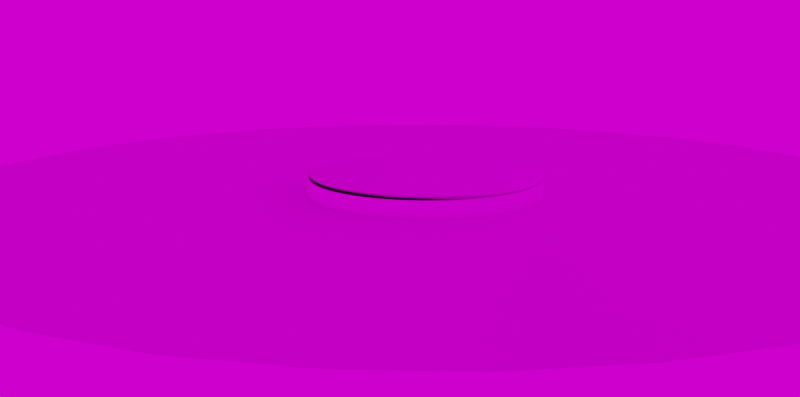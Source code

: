 # Source: floor-01.blend  (saved by Blender 5.0.118; exported with 4.5.12 LTS)
import bpy
from mathutils import Matrix  # noqa: F401  (used for matrix-valued properties, if any)

bpy.ops.wm.read_factory_settings(use_empty=True)
scene = bpy.context.scene
scene.name = 'Scene'

# ---- collections
col_scene = bpy.data.collections.new('Scene'); scene.collection.children.link(col_scene)
col_scene.hide_render = True
col_objects = bpy.data.collections.new('Objects'); scene.collection.children.link(col_objects)

# ---- images (referenced by path relative to the original .blend; pixels are not part of the script)
import os
ASSET_DIR = os.environ.get("B2B_ASSET_DIR", "")  # directory of the original .blend (textures are referenced by path, not embedded)
HERE = os.path.dirname(os.path.abspath(__file__))  # packed textures are extracted next to this script under _unpacked/

def load_image(name, relpath, width, height, colorspace="sRGB"):
    """Load a texture the original file referenced (path relative to the .blend, or extracted next to this script)."""
    p = next((c for c in (os.path.join(HERE, relpath), os.path.join(ASSET_DIR, relpath)) if relpath and os.path.exists(c)), "")
    if p:
        img = bpy.data.images.load(p, check_existing=True)
        img.name = name
    else:  # same state as the original file: an image datablock whose file is absent (Cycles renders it pink)
        img = bpy.data.images.new(name, width, height)
        img.source = "FILE"
        img.filepath = "//" + (relpath or name)
    img.colorspace_settings.name = colorspace
    return img
img_marble012_1k_png_color_png = load_image('Marble012_1K-PNG_Color.png', '_textures/marble/Marble012_1K-PNG_Color.png', 1024, 1024, 'sRGB')
img_marble012_1k_png_normalgl_png = load_image('Marble012_1K-PNG_NormalGL.png', '_textures/marble/Marble012_1K-PNG_NormalGL.png', 1024, 1024, 'sRGB')
img_wood055_1k_jpg_color_jpg = load_image('Wood055_1K-JPG_Color.jpg', '_textures/Wood055_1K-JPG/Wood055_1K-JPG_Color.jpg', 1024, 1024, 'sRGB')
img_royal_esplanade_2k_hdr = load_image('royal_esplanade_2k.hdr', 'royal_esplanade_2k.hdr', 1024, 1024, 'Linear Rec.709')

# ---- materials (node trees are filled in below, after node groups)
mat_material_001 = bpy.data.materials.new('Material.001')
mat_material = bpy.data.materials.new('Material')

# ---- material node trees
mat_material_001.use_nodes = True; mat_material_001.node_tree.nodes.clear()
_N = mat_material_001.node_tree.nodes; _L = mat_material_001.node_tree.links
n0 = _N.new('ShaderNodeBsdfPrincipled'); n0.name = 'Principled BSDF'; n0.location = (-200, 100)
n1 = _N.new('ShaderNodeOutputMaterial'); n1.name = 'Material Output'; n1.location = (200, 100)
n2 = _N.new('ShaderNodeTexImage'); n2.name = 'Image Texture'; n2.location = (-693, 186)
n2.image = img_marble012_1k_png_color_png
n3 = _N.new('ShaderNodeTexImage'); n3.name = 'Image Texture.001'; n3.location = (-590, -121)
n3.image = img_marble012_1k_png_normalgl_png
_L.new(n0.outputs[0], n1.inputs[0])
_L.new(n2.outputs[0], n0.inputs[0])
_L.new(n3.outputs[0], n0.inputs[5])
n1.is_active_output = True
mat_material.use_nodes = True; mat_material.node_tree.nodes.clear()
_N = mat_material.node_tree.nodes; _L = mat_material.node_tree.links
n0 = _N.new('ShaderNodeBsdfPrincipled'); n0.name = 'Principled BSDF'; n0.location = (-200, 100)
n1 = _N.new('ShaderNodeOutputMaterial'); n1.name = 'Material Output'; n1.location = (200, 100)
n2 = _N.new('ShaderNodeTexImage'); n2.name = 'Image Texture'; n2.location = (-486, 16)
n2.image = img_wood055_1k_jpg_color_jpg
_L.new(n0.outputs[0], n1.inputs[0])
_L.new(n2.outputs[0], n0.inputs[0])
n1.is_active_output = True

# ---- world
world_world = bpy.data.worlds.new('World'); scene.world = world_world
world_world.use_nodes = True; world_world.node_tree.nodes.clear()
_N = world_world.node_tree.nodes; _L = world_world.node_tree.links
n0 = _N.new('ShaderNodeOutputWorld'); n0.name = 'World Output'; n0.location = (300, 300)
n1 = _N.new('ShaderNodeBackground'); n1.name = 'Background'; n1.location = (10, 300)
n2 = _N.new('ShaderNodeTexEnvironment'); n2.name = 'Environment Texture'; n2.location = (-280, 260)
n2.image = img_royal_esplanade_2k_hdr
n3 = _N.new('ShaderNodeMapping'); n3.name = 'Mapping'; n3.location = (-460, 220)
n4 = _N.new('ShaderNodeTexCoord'); n4.name = 'Texture Coordinate'; n4.location = (-640, 220)
_L.new(n1.outputs[0], n0.inputs[0])
_L.new(n2.outputs[0], n1.inputs[0])
_L.new(n3.outputs[0], n2.inputs[0])
_L.new(n4.outputs[0], n3.inputs[0])
n0.is_active_output = True
world_world.color = (0.05088, 0.05088, 0.05088)
world_world.use_sun_shadow = False
world_world.sun_shadow_jitter_overblur = 0.0

# ---- cameras
cam_camera = bpy.data.cameras.new('Camera')
cam_camera.clip_end = 100.0
cam_camera.ortho_scale = 7.314

# ---- lights
light_point_032 = bpy.data.lights.new('Point.032', 'POINT')
light_point_032.transmission_factor = 0.0
light_point_032.energy = 1.0
light_point_032.shadow_soft_size = 0.25
light_point_032.shadow_maximum_resolution = 0.006
light_point_032.use_absolute_resolution = True
light_point_032.use_nodes = True; light_point_032.node_tree.nodes.clear()
_N = light_point_032.node_tree.nodes; _L = light_point_032.node_tree.links
n0 = _N.new('ShaderNodeEmission'); n0.name = 'Emission'; n0.location = (10, 300)
n1 = _N.new('ShaderNodeOutputLight'); n1.name = 'Light Output'; n1.location = (300, 300)
n2 = _N.new('ShaderNodeTexIES'); n2.name = 'IES Texture'; n2.location = (-254, 205)
n3 = _N.new('ShaderNodeBlackbody'); n3.name = 'Blackbody'; n3.location = (-265, 416)
n3.inputs[0].default_value = 3000.0
_L.new(n0.outputs[0], n1.inputs[0])
_L.new(n2.outputs[0], n0.inputs[1])
_L.new(n3.outputs[0], n0.inputs[0])
n1.is_active_output = True

# ---- meshes
me_circle = bpy.data.meshes.new('Circle')
me_circle.from_pydata([(0.0, 2.195, 0.0), (-0.2152, 2.185, 0.0), (-0.4283, 2.153, 0.0), (-0.6373, 2.101, 0.0), (-0.8401, 2.028, 0.0), (-1.035, 1.936, 0.0), (-1.22, 1.825, 0.0), (-1.393, 1.697, 0.0), (-1.552, 1.552, 0.0), (-1.697, 1.393, 0.0), (-1.825, 1.22, 0.0), (-1.936, 1.035, 0.0), (-2.028, 0.8401, 0.0), (-2.101, 0.6373, 0.0), (-2.153, 0.4283, 0.0), (-2.185, 0.2152, 0.0), (-2.195, 0.0, 0.0), (-2.185, -0.2152, 0.0), (-2.153, -0.4283, 0.0), (-2.101, -0.6373, 0.0), (-2.028, -0.8401, 0.0), (-1.936, -1.035, 0.0), (-1.825, -1.22, 0.0), (-1.697, -1.393, 0.0), (-1.552, -1.552, 0.0), (-1.393, -1.697, 0.0), (-1.22, -1.825, 0.0), (-1.035, -1.936, 0.0), (-0.8401, -2.028, 0.0), (-0.6373, -2.101, 0.0), (-0.4283, -2.153, 0.0), (-0.2152, -2.185, 0.0), (0.0, -2.195, 0.0), (0.2152, -2.185, 0.0), (0.4283, -2.153, 0.0), (0.6373, -2.101, 0.0), (0.8401, -2.028, 0.0), (1.035, -1.936, 0.0), (1.22, -1.825, 0.0), (1.393, -1.697, 0.0), (1.552, -1.552, 0.0), (1.697, -1.393, 0.0), (1.825, -1.22, 0.0), (1.936, -1.035, 0.0), (2.028, -0.8401, 0.0), (2.101, -0.6373, 0.0), (2.153, -0.4283, 0.0), (2.185, -0.2152, 0.0), (2.195, 0.0, 0.0), (2.185, 0.2152, 0.0), (2.153, 0.4283, 0.0), (2.101, 0.6373, 0.0), (2.028, 0.8401, 0.0), (1.936, 1.035, 0.0), (1.825, 1.22, 0.0), (1.697, 1.393, 0.0), (1.552, 1.552, 0.0), (1.393, 1.697, 0.0), (1.22, 1.825, 0.0), (1.035, 1.936, 0.0), (0.8401, 2.028, 0.0), (0.6373, 2.101, 0.0), (0.4283, 2.153, 0.0), (0.2152, 2.185, 0.0), (0.0, 2.195, -0.08085), (-0.2152, 2.185, -0.08085), (-0.4283, 2.153, -0.08085), (-0.6373, 2.101, -0.08085), (-0.8401, 2.028, -0.08085), (-1.035, 1.936, -0.08085), (-1.22, 1.825, -0.08085), (-1.393, 1.697, -0.08085), (-1.552, 1.552, -0.08085), (-1.697, 1.393, -0.08085), (-1.825, 1.22, -0.08085), (-1.936, 1.035, -0.08085), (-2.028, 0.8401, -0.08085), (-2.101, 0.6373, -0.08085), (-2.153, 0.4283, -0.08085), (-2.185, 0.2152, -0.08085), (-2.195, 0.0, -0.08085), (-2.185, -0.2152, -0.08085), (-2.153, -0.4283, -0.08085), (-2.101, -0.6373, -0.08085), (-2.028, -0.8401, -0.08085), (-1.936, -1.035, -0.08085), (-1.825, -1.22, -0.08085), (-1.697, -1.393, -0.08085), (-1.552, -1.552, -0.08085), (-1.393, -1.697, -0.08085), (-1.22, -1.825, -0.08085), (-1.035, -1.936, -0.08085), (-0.8401, -2.028, -0.08085), (-0.6373, -2.101, -0.08085), (-0.4283, -2.153, -0.08085), (-0.2152, -2.185, -0.08085), (0.0, -2.195, -0.08085), (0.2152, -2.185, -0.08085), (0.4283, -2.153, -0.08085), (0.6373, -2.101, -0.08085), (0.8401, -2.028, -0.08085), (1.035, -1.936, -0.08085), (1.22, -1.825, -0.08085), (1.393, -1.697, -0.08085), (1.552, -1.552, -0.08085), (1.697, -1.393, -0.08085), (1.825, -1.22, -0.08085), (1.936, -1.035, -0.08085), (2.028, -0.8401, -0.08085), (2.101, -0.6373, -0.08085), (2.153, -0.4283, -0.08085), (2.185, -0.2152, -0.08085), (2.195, 0.0, -0.08085), (2.185, 0.2152, -0.08085), (2.153, 0.4283, -0.08085), (2.101, 0.6373, -0.08085), (2.028, 0.8401, -0.08085), (1.936, 1.035, -0.08085), (1.825, 1.22, -0.08085), (1.697, 1.393, -0.08085), (1.552, 1.552, -0.08085), (1.393, 1.697, -0.08085), (1.22, 1.825, -0.08085), (1.035, 1.936, -0.08085), (0.8401, 2.028, -0.08085), (0.6373, 2.101, -0.08085), (0.4283, 2.153, -0.08085), (0.2152, 2.185, -0.08085), (-1.294e-10, 2.167, -0.1117), (-0.2124, 2.156, -0.1117), (-0.4227, 2.125, -0.1117), (-0.6289, 2.073, -0.1117), (-0.8291, 2.002, -0.1117), (-1.021, 1.911, -0.1117), (-1.204, 1.801, -0.1117), (-1.374, 1.675, -0.1117), (-1.532, 1.532, -0.1117), (-1.675, 1.374, -0.1117), (-1.801, 1.204, -0.1117), (-1.911, 1.021, -0.1117), (-2.002, 0.8291, -0.1117), (-2.073, 0.6289, -0.1117), (-2.125, 0.4227, -0.1117), (-2.156, 0.2124, -0.1117), (-2.167, -8.785e-10, -0.1117), (-2.156, -0.2124, -0.1117), (-2.125, -0.4227, -0.1117), (-2.073, -0.6289, -0.1117), (-2.002, -0.8291, -0.1117), (-1.911, -1.021, -0.1117), (-1.801, -1.204, -0.1117), (-1.675, -1.374, -0.1117), (-1.532, -1.532, -0.1117), (-1.374, -1.675, -0.1117), (-1.204, -1.801, -0.1117), (-1.021, -1.911, -0.1117), (-0.8291, -2.002, -0.1117), (-0.6289, -2.073, -0.1117), (-0.4227, -2.125, -0.1117), (-0.2124, -2.156, -0.1117), (-1.294e-10, -2.167, -0.1117), (0.2124, -2.156, -0.1117), (0.4227, -2.125, -0.1117), (0.6289, -2.073, -0.1117), (0.8291, -2.002, -0.1117), (1.021, -1.911, -0.1117), (1.204, -1.801, -0.1117), (1.374, -1.675, -0.1117), (1.532, -1.532, -0.1117), (1.675, -1.374, -0.1117), (1.801, -1.204, -0.1117), (1.911, -1.021, -0.1117), (2.002, -0.8291, -0.1117), (2.073, -0.6289, -0.1117), (2.125, -0.4227, -0.1117), (2.156, -0.2124, -0.1117), (2.167, -8.785e-10, -0.1117), (2.156, 0.2124, -0.1117), (2.125, 0.4227, -0.1117), (2.073, 0.6289, -0.1117), (2.002, 0.8291, -0.1117), (1.911, 1.021, -0.1117), (1.801, 1.204, -0.1117), (1.675, 1.374, -0.1117), (1.532, 1.532, -0.1117), (1.374, 1.675, -0.1117), (1.204, 1.801, -0.1117), (1.021, 1.911, -0.1117), (0.8291, 2.002, -0.1117), (0.6289, 2.073, -0.1117), (0.4227, 2.125, -0.1117), (0.2124, 2.156, -0.1117)], [], [(1, 2, 3, 4, 5, 6, 7, 8, 9, 10, 11, 12, 13, 14, 15, 16, 17, 18, 19, 20, 21, 22, 23, 24, 25, 26, 27, 28, 29, 30, 31, 32, 33, 34, 35, 36, 37, 38, 39, 40, 41, 42, 43, 44, 45, 46, 47, 48, 49, 50, 51, 52, 53, 54, 55, 56, 57, 58, 59, 60, 61, 62, 63, 0), (44, 108, 109, 45), (18, 82, 83, 19), (45, 109, 110, 46), (19, 83, 84, 20), (46, 110, 111, 47), (20, 84, 85, 21), (47, 111, 112, 48), (21, 85, 86, 22), (48, 112, 113, 49), (22, 86, 87, 23), (49, 113, 114, 50), (23, 87, 88, 24), (50, 114, 115, 51), (24, 88, 89, 25), (51, 115, 116, 52), (25, 89, 90, 26), (52, 116, 117, 53), (26, 90, 91, 27), (0, 64, 65, 1), (53, 117, 118, 54), (27, 91, 92, 28), (1, 65, 66, 2), (54, 118, 119, 55), (28, 92, 93, 29), (2, 66, 67, 3), (55, 119, 120, 56), (29, 93, 94, 30), (3, 67, 68, 4), (56, 120, 121, 57), (30, 94, 95, 31), (4, 68, 69, 5), (57, 121, 122, 58), (31, 95, 96, 32), (5, 69, 70, 6), (58, 122, 123, 59), (32, 96, 97, 33), (6, 70, 71, 7), (59, 123, 124, 60), (33, 97, 98, 34), (7, 71, 72, 8), (60, 124, 125, 61), (34, 98, 99, 35), (8, 72, 73, 9), (61, 125, 126, 62), (35, 99, 100, 36), (9, 73, 74, 10), (62, 126, 127, 63), (36, 100, 101, 37), (10, 74, 75, 11), (63, 127, 64, 0), (37, 101, 102, 38), (11, 75, 76, 12), (38, 102, 103, 39), (12, 76, 77, 13), (39, 103, 104, 40), (13, 77, 78, 14), (40, 104, 105, 41), (14, 78, 79, 15), (41, 105, 106, 42), (15, 79, 80, 16), (42, 106, 107, 43), (16, 80, 81, 17), (43, 107, 108, 44), (17, 81, 82, 18), (71, 70, 134, 135), (124, 123, 187, 188), (98, 97, 161, 162), (72, 71, 135, 136), (125, 124, 188, 189), (99, 98, 162, 163), (73, 72, 136, 137), (126, 125, 189, 190), (100, 99, 163, 164), (74, 73, 137, 138), (127, 126, 190, 191), (101, 100, 164, 165), (75, 74, 138, 139), (64, 127, 191, 128), (102, 101, 165, 166), (76, 75, 139, 140), (103, 102, 166, 167), (77, 76, 140, 141), (104, 103, 167, 168), (78, 77, 141, 142), (105, 104, 168, 169), (79, 78, 142, 143), (106, 105, 169, 170), (80, 79, 143, 144), (107, 106, 170, 171), (81, 80, 144, 145), (108, 107, 171, 172), (82, 81, 145, 146), (109, 108, 172, 173), (83, 82, 146, 147), (110, 109, 173, 174), (84, 83, 147, 148), (111, 110, 174, 175), (85, 84, 148, 149), (112, 111, 175, 176), (86, 85, 149, 150), (113, 112, 176, 177), (87, 86, 150, 151), (114, 113, 177, 178), (88, 87, 151, 152), (115, 114, 178, 179), (89, 88, 152, 153), (116, 115, 179, 180), (90, 89, 153, 154), (117, 116, 180, 181), (91, 90, 154, 155), (65, 64, 128, 129), (118, 117, 181, 182), (92, 91, 155, 156), (66, 65, 129, 130), (119, 118, 182, 183), (93, 92, 156, 157), (67, 66, 130, 131), (120, 119, 183, 184), (94, 93, 157, 158), (68, 67, 131, 132), (121, 120, 184, 185), (95, 94, 158, 159), (69, 68, 132, 133), (122, 121, 185, 186), (96, 95, 159, 160), (70, 69, 133, 134), (123, 122, 186, 187), (97, 96, 160, 161)])
me_circle.polygons.foreach_set('use_smooth', [True] * 129)
_uv = me_circle.uv_layers.new(name='UVMap')
_uv.uv.foreach_set('vector', [-0.9883, 0.3854, -0.9753, 0.2542, -0.9496, 0.1248, -0.9113, -0.001409, -0.8609, -0.1233, -0.7987, -0.2396, -0.7254, -0.3492, -0.6417, -0.4512, -0.5485, -0.5445, -0.4465, -0.6281, -0.3369, -0.7014, -0.2205, -0.7636, -0.09869, -0.814, 0.02752, -0.8523, 0.1569, -0.8781, 0.2881, -0.891, 0.42, -0.891, 0.5513, -0.8781, 0.6806, -0.8523, 0.8068, -0.814, 0.9287, -0.7636, 1.045, -0.7014, 1.155, -0.6281, 1.257, -0.5445, 1.35, -0.4512, 1.434, -0.3492, 1.507, -0.2396, 1.569, -0.1233, 1.619, -0.001408, 1.658, 0.1248, 1.683, 0.2542, 1.696, 0.3854, 1.696, 0.5173, 1.683, 0.6486, 1.658, 0.7779, 1.619, 0.9041, 1.569, 1.026, 1.507, 1.142, 1.434, 1.252, 1.35, 1.354, 1.257, 1.447, 1.155, 1.531, 1.045, 1.604, 0.9287, 1.666, 0.8068, 1.717, 0.6806, 1.755, 0.5513, 1.781, 0.42, 1.794, 0.2881, 1.794, 0.1569, 1.781, 0.02752, 1.755, -0.09869, 1.717, -0.2205, 1.666, -0.3369, 1.604, -0.4465, 1.531, -0.5485, 1.447, -0.6417, 1.354, -0.7254, 1.252, -0.7987, 1.142, -0.8609, 1.026, -0.9113, 0.9041, -0.9496, 0.7779, -0.9753, 0.6486, -0.9883, 0.5173, 1.72, 0.4643, 1.769, 0.4643, 1.769, 0.5862, 1.72, 0.5862, 1.793, -0.789, 1.842, -0.789, 1.842, -0.6794, 1.793, -0.6794, 1.72, 0.5862, 1.769, 0.5862, 1.769, 0.7025, 1.72, 0.7025, 1.793, -0.6794, 1.842, -0.6794, 1.842, -0.5631, 1.793, -0.5631, 1.72, 0.7025, 1.769, 0.7025, 1.769, 0.8122, 1.72, 0.8122, 1.793, -0.5631, 1.842, -0.5631, 1.842, -0.4412, 1.793, -0.4412, 1.72, 0.8122, 1.769, 0.8122, 1.769, 0.9141, 1.72, 0.9141, 1.793, -0.4412, 1.842, -0.4412, 1.842, -0.315, 1.793, -0.315, 1.72, 0.9141, 1.769, 0.9141, 1.769, 1.007, 1.72, 1.007, 1.793, -0.315, 1.842, -0.315, 1.842, -0.1856, 1.793, -0.1856, 1.866, -0.891, 1.915, -0.891, 1.915, -0.789, 1.866, -0.789, 1.793, -0.1856, 1.842, -0.1856, 1.842, -0.05438, 1.793, -0.05438, 1.866, -0.789, 1.915, -0.789, 1.915, -0.6794, 1.866, -0.6794, 1.793, -0.05438, 1.842, -0.05438, 1.842, 0.07751, 1.793, 0.07751, 1.866, -0.6794, 1.915, -0.6794, 1.915, -0.5631, 1.866, -0.5631, 1.793, 0.07751, 1.842, 0.07751, 1.842, 0.2088, 1.793, 0.2088, 1.866, -0.5631, 1.915, -0.5631, 1.915, -0.4412, 1.866, -0.4412, 1.793, 0.2088, 1.842, 0.2088, 1.842, 0.3381, 1.793, 0.3381, 1.866, 0.9141, 1.915, 0.9141, 1.915, 1.007, 1.866, 1.007, 1.866, -0.4412, 1.915, -0.4412, 1.915, -0.315, 1.866, -0.315, 1.793, 0.3381, 1.842, 0.3381, 1.842, 0.4643, 1.793, 0.4643, 1.939, -0.891, 1.988, -0.891, 1.988, -0.789, 1.939, -0.789, 1.866, -0.315, 1.915, -0.315, 1.915, -0.1856, 1.866, -0.1856, 1.793, 0.4643, 1.842, 0.4643, 1.842, 0.5862, 1.793, 0.5862, 1.939, -0.789, 1.988, -0.789, 1.988, -0.6794, 1.939, -0.6794, 1.866, -0.1856, 1.915, -0.1856, 1.915, -0.05438, 1.866, -0.05438, 1.793, 0.5862, 1.842, 0.5862, 1.842, 0.7025, 1.793, 0.7025, 1.939, -0.6794, 1.988, -0.6794, 1.988, -0.5631, 1.939, -0.5631, 1.866, -0.05438, 1.915, -0.05438, 1.915, 0.07751, 1.866, 0.07751, 1.793, 0.7025, 1.842, 0.7025, 1.842, 0.8122, 1.793, 0.8122, 1.939, -0.5631, 1.988, -0.5631, 1.988, -0.4412, 1.939, -0.4412, 1.866, 0.07751, 1.915, 0.07751, 1.915, 0.2088, 1.866, 0.2088, 1.793, 0.8122, 1.842, 0.8122, 1.842, 0.9141, 1.793, 0.9141, 1.939, -0.4412, 1.988, -0.4412, 1.988, -0.315, 1.939, -0.315, 1.866, 0.2088, 1.915, 0.2088, 1.915, 0.3381, 1.866, 0.3381, 1.793, 0.9141, 1.842, 0.9141, 1.842, 1.007, 1.793, 1.007, 1.939, -0.315, 1.988, -0.315, 1.988, -0.1856, 1.939, -0.1856, 1.866, 0.3381, 1.915, 0.3381, 1.915, 0.4643, 1.866, 0.4643, 1.72, -0.891, 1.769, -0.891, 1.769, -0.789, 1.72, -0.789, 1.939, -0.1856, 1.988, -0.1856, 1.988, -0.05438, 1.939, -0.05438, 1.866, 0.4643, 1.915, 0.4643, 1.915, 0.5862, 1.866, 0.5862, 1.72, -0.789, 1.769, -0.789, 1.769, -0.6794, 1.72, -0.6794, 1.939, -0.05438, 1.988, -0.05438, 1.988, 0.07751, 1.939, 0.07751, 1.866, 0.5862, 1.915, 0.5862, 1.915, 0.7025, 1.866, 0.7025, 1.72, -0.6794, 1.769, -0.6794, 1.769, -0.5631, 1.72, -0.5631, 1.939, 0.07751, 1.988, 0.07751, 1.988, 0.2088, 1.939, 0.2088, 1.866, 0.7025, 1.915, 0.7025, 1.915, 0.8122, 1.866, 0.8122, 1.72, -0.5631, 1.769, -0.5631, 1.769, -0.4412, 1.72, -0.4412, 1.939, 0.2088, 1.988, 0.2088, 1.988, 0.3381, 1.939, 0.3381, 1.866, 0.8122, 1.915, 0.8122, 1.915, 0.9141, 1.866, 0.9141, 1.72, -0.4412, 1.769, -0.4412, 1.769, -0.315, 1.72, -0.315, 1.939, 0.3381, 1.988, 0.3381, 1.988, 0.4643, 1.939, 0.4643, 1.72, -0.315, 1.769, -0.315, 1.769, -0.1856, 1.72, -0.1856, 1.939, 0.4643, 1.988, 0.4643, 1.988, 0.5862, 1.939, 0.5862, 1.72, -0.1856, 1.769, -0.1856, 1.769, -0.05438, 1.72, -0.05438, 1.939, 0.5862, 1.988, 0.5862, 1.988, 0.7025, 1.939, 0.7025, 1.72, -0.05438, 1.769, -0.05438, 1.769, 0.07751, 1.72, 0.07751, 1.939, 0.7025, 1.988, 0.7025, 1.988, 0.8122, 1.939, 0.8122, 1.72, 0.07751, 1.769, 0.07751, 1.769, 0.2088, 1.72, 0.2088, 1.939, 0.8122, 1.988, 0.8122, 1.988, 0.9141, 1.939, 0.9141, 1.72, 0.2088, 1.769, 0.2088, 1.769, 0.3381, 1.72, 0.3381, 1.939, 0.9141, 1.988, 0.9141, 1.988, 1.007, 1.939, 1.007, 1.72, 0.3381, 1.769, 0.3381, 1.769, 0.4643, 1.72, 0.4643, 1.793, -0.891, 1.842, -0.891, 1.842, -0.789, 1.793, -0.789, 1.988, -0.1856, 1.988, -0.315, 2.007, -0.3141, 2.007, -0.1865, 1.915, 0.4643, 1.915, 0.3381, 1.934, 0.339, 1.934, 0.4635, 1.769, -0.789, 1.769, -0.891, 1.788, -0.8903, 1.788, -0.7897, 1.988, -0.05438, 1.988, -0.1856, 2.007, -0.1848, 2.007, -0.05524, 1.915, 0.5862, 1.915, 0.4643, 1.934, 0.4651, 1.934, 0.5854, 1.769, -0.6794, 1.769, -0.789, 1.788, -0.7883, 1.788, -0.6801, 1.988, 0.07751, 1.988, -0.05438, 2.007, -0.05351, 2.007, 0.07664, 1.915, 0.7025, 1.915, 0.5862, 1.934, 0.5869, 1.934, 0.7017, 1.769, -0.5631, 1.769, -0.6794, 1.788, -0.6786, 1.788, -0.5638, 1.988, 0.2088, 1.988, 0.07751, 2.007, 0.07837, 2.007, 0.2079, 1.915, 0.8122, 1.915, 0.7025, 1.934, 0.7032, 1.934, 0.8114, 1.769, -0.4412, 1.769, -0.5631, 1.788, -0.5623, 1.788, -0.442, 1.988, 0.3381, 1.988, 0.2088, 2.007, 0.2096, 2.007, 0.3373, 1.915, 0.9141, 1.915, 0.8122, 1.934, 0.8128, 1.934, 0.9134, 1.769, -0.315, 1.769, -0.4412, 1.788, -0.4404, 1.788, -0.3158, 1.988, 0.4643, 1.988, 0.3381, 2.007, 0.339, 2.007, 0.4635, 1.769, -0.1856, 1.769, -0.315, 1.788, -0.3141, 1.788, -0.1865, 1.988, 0.5862, 1.988, 0.4643, 2.007, 0.4651, 2.007, 0.5854, 1.769, -0.05438, 1.769, -0.1856, 1.788, -0.1848, 1.788, -0.05524, 1.988, 0.7025, 1.988, 0.5862, 2.007, 0.5869, 2.007, 0.7017, 1.769, 0.07751, 1.769, -0.05438, 1.788, -0.05351, 1.788, 0.07664, 1.988, 0.8122, 1.988, 0.7025, 2.007, 0.7032, 2.007, 0.8114, 1.769, 0.2088, 1.769, 0.07751, 1.788, 0.07837, 1.788, 0.2079, 1.988, 0.9141, 1.988, 0.8122, 2.007, 0.8128, 2.007, 0.9134, 1.769, 0.3381, 1.769, 0.2088, 1.788, 0.2096, 1.788, 0.3373, 1.988, 1.007, 1.988, 0.9141, 2.007, 0.9147, 2.007, 1.007, 1.769, 0.4643, 1.769, 0.3381, 1.788, 0.339, 1.788, 0.4635, 1.842, -0.789, 1.842, -0.891, 1.861, -0.8903, 1.861, -0.7897, 1.769, 0.5862, 1.769, 0.4643, 1.788, 0.4651, 1.788, 0.5854, 1.842, -0.6794, 1.842, -0.789, 1.861, -0.7883, 1.861, -0.6801, 1.769, 0.7025, 1.769, 0.5862, 1.788, 0.5869, 1.788, 0.7017, 1.842, -0.5631, 1.842, -0.6794, 1.861, -0.6786, 1.861, -0.5638, 1.769, 0.8122, 1.769, 0.7025, 1.788, 0.7032, 1.788, 0.8114, 1.842, -0.4412, 1.842, -0.5631, 1.861, -0.5623, 1.861, -0.442, 1.769, 0.9141, 1.769, 0.8122, 1.788, 0.8128, 1.788, 0.9134, 1.842, -0.315, 1.842, -0.4412, 1.861, -0.4404, 1.861, -0.3158, 1.769, 1.007, 1.769, 0.9141, 1.788, 0.9147, 1.788, 1.007, 1.842, -0.1856, 1.842, -0.315, 1.861, -0.3141, 1.861, -0.1865, 1.915, -0.789, 1.915, -0.891, 1.934, -0.8903, 1.934, -0.7897, 1.842, -0.05438, 1.842, -0.1856, 1.861, -0.1848, 1.861, -0.05524, 1.915, -0.6794, 1.915, -0.789, 1.934, -0.7883, 1.934, -0.6801, 1.842, 0.07751, 1.842, -0.05438, 1.861, -0.05351, 1.861, 0.07664, 1.915, -0.5631, 1.915, -0.6794, 1.934, -0.6786, 1.934, -0.5638, 1.842, 0.2088, 1.842, 0.07751, 1.861, 0.07837, 1.861, 0.2079, 1.915, -0.4412, 1.915, -0.5631, 1.934, -0.5623, 1.934, -0.442, 1.842, 0.3381, 1.842, 0.2088, 1.861, 0.2096, 1.861, 0.3373, 1.915, 1.007, 1.915, 0.9141, 1.934, 0.9147, 1.934, 1.007, 1.915, -0.315, 1.915, -0.4412, 1.934, -0.4404, 1.934, -0.3158, 1.842, 0.4643, 1.842, 0.3381, 1.861, 0.339, 1.861, 0.4635, 1.988, -0.789, 1.988, -0.891, 2.007, -0.8903, 2.007, -0.7897, 1.915, -0.1856, 1.915, -0.315, 1.934, -0.3141, 1.934, -0.1865, 1.842, 0.5862, 1.842, 0.4643, 1.861, 0.4651, 1.861, 0.5854, 1.988, -0.6794, 1.988, -0.789, 2.007, -0.7883, 2.007, -0.6801, 1.915, -0.05438, 1.915, -0.1856, 1.934, -0.1848, 1.934, -0.05524, 1.842, 0.7025, 1.842, 0.5862, 1.861, 0.5869, 1.861, 0.7017, 1.988, -0.5631, 1.988, -0.6794, 2.007, -0.6786, 2.007, -0.5638, 1.915, 0.07751, 1.915, -0.05438, 1.934, -0.05351, 1.934, 0.07664, 1.842, 0.8122, 1.842, 0.7025, 1.861, 0.7032, 1.861, 0.8114, 1.988, -0.4412, 1.988, -0.5631, 2.007, -0.5623, 2.007, -0.442, 1.915, 0.2088, 1.915, 0.07751, 1.934, 0.07837, 1.934, 0.2079, 1.842, 0.9141, 1.842, 0.8122, 1.861, 0.8128, 1.861, 0.9134, 1.988, -0.315, 1.988, -0.4412, 2.007, -0.4404, 2.007, -0.3158, 1.915, 0.3381, 1.915, 0.2088, 1.934, 0.2096, 1.934, 0.3373, 1.842, 1.007, 1.842, 0.9141, 1.861, 0.9147, 1.861, 1.007])
me_circle.materials.append(mat_material_001)
me_circle.update()
me_circle_002 = bpy.data.meshes.new('Circle.002')
me_circle_002.from_pydata([(0.0, 3.423, 0.0), (-0.3355, 3.406, 0.0), (-0.6678, 3.357, 0.0), (-0.9936, 3.276, 0.0), (-1.31, 3.162, 0.0), (-1.614, 3.019, 0.0), (-1.902, 2.846, 0.0), (-2.171, 2.646, 0.0), (-2.42, 2.42, 0.0), (-2.646, 2.171, 0.0), (-2.846, 1.902, 0.0), (-3.019, 1.614, 0.0), (-3.162, 1.31, 0.0), (-3.276, 0.9936, 0.0), (-3.357, 0.6678, 0.0), (-3.406, 0.3355, 0.0), (-3.423, 0.0, 0.0), (-3.406, -0.3355, 0.0), (-3.357, -0.6678, 0.0), (-3.276, -0.9936, 0.0), (-3.162, -1.31, 0.0), (-3.019, -1.614, 0.0), (-2.846, -1.902, 0.0), (-2.646, -2.171, 0.0), (-2.42, -2.42, 0.0), (-2.171, -2.646, 0.0), (-1.902, -2.846, 0.0), (-1.614, -3.019, 0.0), (-1.31, -3.162, 0.0), (-0.9936, -3.276, 0.0), (-0.6678, -3.357, 0.0), (-0.3355, -3.406, 0.0), (0.0, -3.423, 0.0), (0.3355, -3.406, 0.0), (0.6678, -3.357, 0.0), (0.9936, -3.276, 0.0), (1.31, -3.162, 0.0), (1.614, -3.019, 0.0), (1.902, -2.846, 0.0), (2.171, -2.646, 0.0), (2.42, -2.42, 0.0), (2.646, -2.171, 0.0), (2.846, -1.902, 0.0), (3.019, -1.614, 0.0), (3.162, -1.31, 0.0), (3.276, -0.9936, 0.0), (3.357, -0.6678, 0.0), (3.406, -0.3355, 0.0), (3.423, 0.0, 0.0), (3.406, 0.3355, 0.0), (3.357, 0.6678, 0.0), (3.276, 0.9936, 0.0), (3.162, 1.31, 0.0), (3.019, 1.614, 0.0), (2.846, 1.902, 0.0), (2.646, 2.171, 0.0), (2.42, 2.42, 0.0), (2.171, 2.646, 0.0), (1.902, 2.846, 0.0), (1.614, 3.019, 0.0), (1.31, 3.162, 0.0), (0.9936, 3.276, 0.0), (0.6678, 3.357, 0.0), (0.3355, 3.406, 0.0), (0.0, 3.423, -0.1261), (-0.3355, 3.406, -0.1261), (-0.6678, 3.357, -0.1261), (-0.9936, 3.276, -0.1261), (-1.31, 3.162, -0.1261), (-1.614, 3.019, -0.1261), (-1.902, 2.846, -0.1261), (-2.171, 2.646, -0.1261), (-2.42, 2.42, -0.1261), (-2.646, 2.171, -0.1261), (-2.846, 1.902, -0.1261), (-3.019, 1.614, -0.1261), (-3.162, 1.31, -0.1261), (-3.276, 0.9936, -0.1261), (-3.357, 0.6678, -0.1261), (-3.406, 0.3355, -0.1261), (-3.423, 0.0, -0.1261), (-3.406, -0.3355, -0.1261), (-3.357, -0.6678, -0.1261), (-3.276, -0.9936, -0.1261), (-3.162, -1.31, -0.1261), (-3.019, -1.614, -0.1261), (-2.846, -1.902, -0.1261), (-2.646, -2.171, -0.1261), (-2.42, -2.42, -0.1261), (-2.171, -2.646, -0.1261), (-1.902, -2.846, -0.1261), (-1.614, -3.019, -0.1261), (-1.31, -3.162, -0.1261), (-0.9936, -3.276, -0.1261), (-0.6678, -3.357, -0.1261), (-0.3355, -3.406, -0.1261), (0.0, -3.423, -0.1261), (0.3355, -3.406, -0.1261), (0.6678, -3.357, -0.1261), (0.9936, -3.276, -0.1261), (1.31, -3.162, -0.1261), (1.614, -3.019, -0.1261), (1.902, -2.846, -0.1261), (2.171, -2.646, -0.1261), (2.42, -2.42, -0.1261), (2.646, -2.171, -0.1261), (2.846, -1.902, -0.1261), (3.019, -1.614, -0.1261), (3.162, -1.31, -0.1261), (3.276, -0.9936, -0.1261), (3.357, -0.6678, -0.1261), (3.406, -0.3355, -0.1261), (3.423, 0.0, -0.1261), (3.406, 0.3355, -0.1261), (3.357, 0.6678, -0.1261), (3.276, 0.9936, -0.1261), (3.162, 1.31, -0.1261), (3.019, 1.614, -0.1261), (2.846, 1.902, -0.1261), (2.646, 2.171, -0.1261), (2.42, 2.42, -0.1261), (2.171, 2.646, -0.1261), (1.902, 2.846, -0.1261), (1.614, 3.019, -0.1261), (1.31, 3.162, -0.1261), (0.9936, 3.276, -0.1261), (0.6678, 3.357, -0.1261), (0.3355, 3.406, -0.1261), (-2.018e-10, 3.378, -0.1741), (-0.3311, 3.362, -0.1741), (-0.659, 3.313, -0.1741), (-0.9806, 3.232, -0.1741), (-1.293, 3.121, -0.1741), (-1.592, 2.979, -0.1741), (-1.877, 2.809, -0.1741), (-2.143, 2.611, -0.1741), (-2.389, 2.389, -0.1741), (-2.611, 2.143, -0.1741), (-2.809, 1.877, -0.1741), (-2.979, 1.592, -0.1741), (-3.121, 1.293, -0.1741), (-3.232, 0.9806, -0.1741), (-3.313, 0.659, -0.1741), (-3.362, 0.3311, -0.1741), (-3.378, -1.37e-09, -0.1741), (-3.362, -0.3311, -0.1741), (-3.313, -0.659, -0.1741), (-3.232, -0.9806, -0.1741), (-3.121, -1.293, -0.1741), (-2.979, -1.592, -0.1741), (-2.809, -1.877, -0.1741), (-2.611, -2.143, -0.1741), (-2.389, -2.389, -0.1741), (-2.143, -2.611, -0.1741), (-1.877, -2.809, -0.1741), (-1.592, -2.979, -0.1741), (-1.293, -3.121, -0.1741), (-0.9806, -3.232, -0.1741), (-0.659, -3.313, -0.1741), (-0.3311, -3.362, -0.1741), (-2.018e-10, -3.378, -0.1741), (0.3311, -3.362, -0.1741), (0.659, -3.313, -0.1741), (0.9806, -3.232, -0.1741), (1.293, -3.121, -0.1741), (1.592, -2.979, -0.1741), (1.877, -2.809, -0.1741), (2.143, -2.611, -0.1741), (2.389, -2.389, -0.1741), (2.611, -2.143, -0.1741), (2.809, -1.877, -0.1741), (2.979, -1.592, -0.1741), (3.121, -1.293, -0.1741), (3.232, -0.9806, -0.1741), (3.313, -0.659, -0.1741), (3.362, -0.3311, -0.1741), (3.378, -1.37e-09, -0.1741), (3.362, 0.3311, -0.1741), (3.313, 0.659, -0.1741), (3.232, 0.9806, -0.1741), (3.121, 1.293, -0.1741), (2.979, 1.592, -0.1741), (2.809, 1.877, -0.1741), (2.611, 2.143, -0.1741), (2.389, 2.389, -0.1741), (2.143, 2.611, -0.1741), (1.877, 2.809, -0.1741), (1.592, 2.979, -0.1741), (1.293, 3.121, -0.1741), (0.9806, 3.232, -0.1741), (0.659, 3.313, -0.1741), (0.3311, 3.362, -0.1741)], [], [(1, 2, 3, 4, 5, 6, 7, 8, 9, 10, 11, 12, 13, 14, 15, 16, 17, 18, 19, 20, 21, 22, 23, 24, 25, 26, 27, 28, 29, 30, 31, 32, 33, 34, 35, 36, 37, 38, 39, 40, 41, 42, 43, 44, 45, 46, 47, 48, 49, 50, 51, 52, 53, 54, 55, 56, 57, 58, 59, 60, 61, 62, 63, 0), (44, 108, 109, 45), (18, 82, 83, 19), (45, 109, 110, 46), (19, 83, 84, 20), (46, 110, 111, 47), (20, 84, 85, 21), (47, 111, 112, 48), (21, 85, 86, 22), (48, 112, 113, 49), (22, 86, 87, 23), (49, 113, 114, 50), (23, 87, 88, 24), (50, 114, 115, 51), (24, 88, 89, 25), (51, 115, 116, 52), (25, 89, 90, 26), (52, 116, 117, 53), (26, 90, 91, 27), (0, 64, 65, 1), (53, 117, 118, 54), (27, 91, 92, 28), (1, 65, 66, 2), (54, 118, 119, 55), (28, 92, 93, 29), (2, 66, 67, 3), (55, 119, 120, 56), (29, 93, 94, 30), (3, 67, 68, 4), (56, 120, 121, 57), (30, 94, 95, 31), (4, 68, 69, 5), (57, 121, 122, 58), (31, 95, 96, 32), (5, 69, 70, 6), (58, 122, 123, 59), (32, 96, 97, 33), (6, 70, 71, 7), (59, 123, 124, 60), (33, 97, 98, 34), (7, 71, 72, 8), (60, 124, 125, 61), (34, 98, 99, 35), (8, 72, 73, 9), (61, 125, 126, 62), (35, 99, 100, 36), (9, 73, 74, 10), (62, 126, 127, 63), (36, 100, 101, 37), (10, 74, 75, 11), (63, 127, 64, 0), (37, 101, 102, 38), (11, 75, 76, 12), (38, 102, 103, 39), (12, 76, 77, 13), (39, 103, 104, 40), (13, 77, 78, 14), (40, 104, 105, 41), (14, 78, 79, 15), (41, 105, 106, 42), (15, 79, 80, 16), (42, 106, 107, 43), (16, 80, 81, 17), (43, 107, 108, 44), (17, 81, 82, 18), (71, 70, 134, 135), (124, 123, 187, 188), (98, 97, 161, 162), (72, 71, 135, 136), (125, 124, 188, 189), (99, 98, 162, 163), (73, 72, 136, 137), (126, 125, 189, 190), (100, 99, 163, 164), (74, 73, 137, 138), (127, 126, 190, 191), (101, 100, 164, 165), (75, 74, 138, 139), (64, 127, 191, 128), (102, 101, 165, 166), (76, 75, 139, 140), (103, 102, 166, 167), (77, 76, 140, 141), (104, 103, 167, 168), (78, 77, 141, 142), (105, 104, 168, 169), (79, 78, 142, 143), (106, 105, 169, 170), (80, 79, 143, 144), (107, 106, 170, 171), (81, 80, 144, 145), (108, 107, 171, 172), (82, 81, 145, 146), (109, 108, 172, 173), (83, 82, 146, 147), (110, 109, 173, 174), (84, 83, 147, 148), (111, 110, 174, 175), (85, 84, 148, 149), (112, 111, 175, 176), (86, 85, 149, 150), (113, 112, 176, 177), (87, 86, 150, 151), (114, 113, 177, 178), (88, 87, 151, 152), (115, 114, 178, 179), (89, 88, 152, 153), (116, 115, 179, 180), (90, 89, 153, 154), (117, 116, 180, 181), (91, 90, 154, 155), (65, 64, 128, 129), (118, 117, 181, 182), (92, 91, 155, 156), (66, 65, 129, 130), (119, 118, 182, 183), (93, 92, 156, 157), (67, 66, 130, 131), (120, 119, 183, 184), (94, 93, 157, 158), (68, 67, 131, 132), (121, 120, 184, 185), (95, 94, 158, 159), (69, 68, 132, 133), (122, 121, 185, 186), (96, 95, 159, 160), (70, 69, 133, 134), (123, 122, 186, 187), (97, 96, 160, 161)])
me_circle_002.polygons.foreach_set('use_smooth', [True] * 129)
_uv = me_circle_002.uv_layers.new(name='UVMap')
_uv.uv.foreach_set('vector', [-0.9883, 0.3854, -0.9753, 0.2542, -0.9496, 0.1248, -0.9113, -0.001409, -0.8609, -0.1233, -0.7987, -0.2396, -0.7254, -0.3492, -0.6417, -0.4512, -0.5485, -0.5445, -0.4465, -0.6281, -0.3369, -0.7014, -0.2205, -0.7636, -0.09869, -0.814, 0.02752, -0.8523, 0.1569, -0.8781, 0.2881, -0.891, 0.42, -0.891, 0.5513, -0.8781, 0.6806, -0.8523, 0.8068, -0.814, 0.9287, -0.7636, 1.045, -0.7014, 1.155, -0.6281, 1.257, -0.5445, 1.35, -0.4512, 1.434, -0.3492, 1.507, -0.2396, 1.569, -0.1233, 1.619, -0.001408, 1.658, 0.1248, 1.683, 0.2542, 1.696, 0.3854, 1.696, 0.5173, 1.683, 0.6486, 1.658, 0.7779, 1.619, 0.9041, 1.569, 1.026, 1.507, 1.142, 1.434, 1.252, 1.35, 1.354, 1.257, 1.447, 1.155, 1.531, 1.045, 1.604, 0.9287, 1.666, 0.8068, 1.717, 0.6806, 1.755, 0.5513, 1.781, 0.42, 1.794, 0.2881, 1.794, 0.1569, 1.781, 0.02752, 1.755, -0.09869, 1.717, -0.2205, 1.666, -0.3369, 1.604, -0.4465, 1.531, -0.5485, 1.447, -0.6417, 1.354, -0.7254, 1.252, -0.7987, 1.142, -0.8609, 1.026, -0.9113, 0.9041, -0.9496, 0.7779, -0.9753, 0.6486, -0.9883, 0.5173, 1.72, 0.4643, 1.769, 0.4643, 1.769, 0.5862, 1.72, 0.5862, 1.793, -0.789, 1.842, -0.789, 1.842, -0.6794, 1.793, -0.6794, 1.72, 0.5862, 1.769, 0.5862, 1.769, 0.7025, 1.72, 0.7025, 1.793, -0.6794, 1.842, -0.6794, 1.842, -0.5631, 1.793, -0.5631, 1.72, 0.7025, 1.769, 0.7025, 1.769, 0.8122, 1.72, 0.8122, 1.793, -0.5631, 1.842, -0.5631, 1.842, -0.4412, 1.793, -0.4412, 1.72, 0.8122, 1.769, 0.8122, 1.769, 0.9141, 1.72, 0.9141, 1.793, -0.4412, 1.842, -0.4412, 1.842, -0.315, 1.793, -0.315, 1.72, 0.9141, 1.769, 0.9141, 1.769, 1.007, 1.72, 1.007, 1.793, -0.315, 1.842, -0.315, 1.842, -0.1856, 1.793, -0.1856, 1.866, -0.891, 1.915, -0.891, 1.915, -0.789, 1.866, -0.789, 1.793, -0.1856, 1.842, -0.1856, 1.842, -0.05438, 1.793, -0.05438, 1.866, -0.789, 1.915, -0.789, 1.915, -0.6794, 1.866, -0.6794, 1.793, -0.05438, 1.842, -0.05438, 1.842, 0.07751, 1.793, 0.07751, 1.866, -0.6794, 1.915, -0.6794, 1.915, -0.5631, 1.866, -0.5631, 1.793, 0.07751, 1.842, 0.07751, 1.842, 0.2088, 1.793, 0.2088, 1.866, -0.5631, 1.915, -0.5631, 1.915, -0.4412, 1.866, -0.4412, 1.793, 0.2088, 1.842, 0.2088, 1.842, 0.3381, 1.793, 0.3381, 1.866, 0.9141, 1.915, 0.9141, 1.915, 1.007, 1.866, 1.007, 1.866, -0.4412, 1.915, -0.4412, 1.915, -0.315, 1.866, -0.315, 1.793, 0.3381, 1.842, 0.3381, 1.842, 0.4643, 1.793, 0.4643, 1.939, -0.891, 1.988, -0.891, 1.988, -0.789, 1.939, -0.789, 1.866, -0.315, 1.915, -0.315, 1.915, -0.1856, 1.866, -0.1856, 1.793, 0.4643, 1.842, 0.4643, 1.842, 0.5862, 1.793, 0.5862, 1.939, -0.789, 1.988, -0.789, 1.988, -0.6794, 1.939, -0.6794, 1.866, -0.1856, 1.915, -0.1856, 1.915, -0.05438, 1.866, -0.05438, 1.793, 0.5862, 1.842, 0.5862, 1.842, 0.7025, 1.793, 0.7025, 1.939, -0.6794, 1.988, -0.6794, 1.988, -0.5631, 1.939, -0.5631, 1.866, -0.05438, 1.915, -0.05438, 1.915, 0.07751, 1.866, 0.07751, 1.793, 0.7025, 1.842, 0.7025, 1.842, 0.8122, 1.793, 0.8122, 1.939, -0.5631, 1.988, -0.5631, 1.988, -0.4412, 1.939, -0.4412, 1.866, 0.07751, 1.915, 0.07751, 1.915, 0.2088, 1.866, 0.2088, 1.793, 0.8122, 1.842, 0.8122, 1.842, 0.9141, 1.793, 0.9141, 1.939, -0.4412, 1.988, -0.4412, 1.988, -0.315, 1.939, -0.315, 1.866, 0.2088, 1.915, 0.2088, 1.915, 0.3381, 1.866, 0.3381, 1.793, 0.9141, 1.842, 0.9141, 1.842, 1.007, 1.793, 1.007, 1.939, -0.315, 1.988, -0.315, 1.988, -0.1856, 1.939, -0.1856, 1.866, 0.3381, 1.915, 0.3381, 1.915, 0.4643, 1.866, 0.4643, 1.72, -0.891, 1.769, -0.891, 1.769, -0.789, 1.72, -0.789, 1.939, -0.1856, 1.988, -0.1856, 1.988, -0.05438, 1.939, -0.05438, 1.866, 0.4643, 1.915, 0.4643, 1.915, 0.5862, 1.866, 0.5862, 1.72, -0.789, 1.769, -0.789, 1.769, -0.6794, 1.72, -0.6794, 1.939, -0.05438, 1.988, -0.05438, 1.988, 0.07751, 1.939, 0.07751, 1.866, 0.5862, 1.915, 0.5862, 1.915, 0.7025, 1.866, 0.7025, 1.72, -0.6794, 1.769, -0.6794, 1.769, -0.5631, 1.72, -0.5631, 1.939, 0.07751, 1.988, 0.07751, 1.988, 0.2088, 1.939, 0.2088, 1.866, 0.7025, 1.915, 0.7025, 1.915, 0.8122, 1.866, 0.8122, 1.72, -0.5631, 1.769, -0.5631, 1.769, -0.4412, 1.72, -0.4412, 1.939, 0.2088, 1.988, 0.2088, 1.988, 0.3381, 1.939, 0.3381, 1.866, 0.8122, 1.915, 0.8122, 1.915, 0.9141, 1.866, 0.9141, 1.72, -0.4412, 1.769, -0.4412, 1.769, -0.315, 1.72, -0.315, 1.939, 0.3381, 1.988, 0.3381, 1.988, 0.4643, 1.939, 0.4643, 1.72, -0.315, 1.769, -0.315, 1.769, -0.1856, 1.72, -0.1856, 1.939, 0.4643, 1.988, 0.4643, 1.988, 0.5862, 1.939, 0.5862, 1.72, -0.1856, 1.769, -0.1856, 1.769, -0.05438, 1.72, -0.05438, 1.939, 0.5862, 1.988, 0.5862, 1.988, 0.7025, 1.939, 0.7025, 1.72, -0.05438, 1.769, -0.05438, 1.769, 0.07751, 1.72, 0.07751, 1.939, 0.7025, 1.988, 0.7025, 1.988, 0.8122, 1.939, 0.8122, 1.72, 0.07751, 1.769, 0.07751, 1.769, 0.2088, 1.72, 0.2088, 1.939, 0.8122, 1.988, 0.8122, 1.988, 0.9141, 1.939, 0.9141, 1.72, 0.2088, 1.769, 0.2088, 1.769, 0.3381, 1.72, 0.3381, 1.939, 0.9141, 1.988, 0.9141, 1.988, 1.007, 1.939, 1.007, 1.72, 0.3381, 1.769, 0.3381, 1.769, 0.4643, 1.72, 0.4643, 1.793, -0.891, 1.842, -0.891, 1.842, -0.789, 1.793, -0.789, 1.988, -0.1856, 1.988, -0.315, 2.007, -0.3141, 2.007, -0.1865, 1.915, 0.4643, 1.915, 0.3381, 1.934, 0.339, 1.934, 0.4635, 1.769, -0.789, 1.769, -0.891, 1.788, -0.8903, 1.788, -0.7897, 1.988, -0.05438, 1.988, -0.1856, 2.007, -0.1848, 2.007, -0.05524, 1.915, 0.5862, 1.915, 0.4643, 1.934, 0.4651, 1.934, 0.5854, 1.769, -0.6794, 1.769, -0.789, 1.788, -0.7883, 1.788, -0.6801, 1.988, 0.07751, 1.988, -0.05438, 2.007, -0.05351, 2.007, 0.07664, 1.915, 0.7025, 1.915, 0.5862, 1.934, 0.5869, 1.934, 0.7017, 1.769, -0.5631, 1.769, -0.6794, 1.788, -0.6786, 1.788, -0.5638, 1.988, 0.2088, 1.988, 0.07751, 2.007, 0.07837, 2.007, 0.2079, 1.915, 0.8122, 1.915, 0.7025, 1.934, 0.7032, 1.934, 0.8114, 1.769, -0.4412, 1.769, -0.5631, 1.788, -0.5623, 1.788, -0.442, 1.988, 0.3381, 1.988, 0.2088, 2.007, 0.2096, 2.007, 0.3373, 1.915, 0.9141, 1.915, 0.8122, 1.934, 0.8128, 1.934, 0.9134, 1.769, -0.315, 1.769, -0.4412, 1.788, -0.4404, 1.788, -0.3158, 1.988, 0.4643, 1.988, 0.3381, 2.007, 0.339, 2.007, 0.4635, 1.769, -0.1856, 1.769, -0.315, 1.788, -0.3141, 1.788, -0.1865, 1.988, 0.5862, 1.988, 0.4643, 2.007, 0.4651, 2.007, 0.5854, 1.769, -0.05438, 1.769, -0.1856, 1.788, -0.1848, 1.788, -0.05524, 1.988, 0.7025, 1.988, 0.5862, 2.007, 0.5869, 2.007, 0.7017, 1.769, 0.07751, 1.769, -0.05438, 1.788, -0.05351, 1.788, 0.07664, 1.988, 0.8122, 1.988, 0.7025, 2.007, 0.7032, 2.007, 0.8114, 1.769, 0.2088, 1.769, 0.07751, 1.788, 0.07837, 1.788, 0.2079, 1.988, 0.9141, 1.988, 0.8122, 2.007, 0.8128, 2.007, 0.9134, 1.769, 0.3381, 1.769, 0.2088, 1.788, 0.2096, 1.788, 0.3373, 1.988, 1.007, 1.988, 0.9141, 2.007, 0.9147, 2.007, 1.007, 1.769, 0.4643, 1.769, 0.3381, 1.788, 0.339, 1.788, 0.4635, 1.842, -0.789, 1.842, -0.891, 1.861, -0.8903, 1.861, -0.7897, 1.769, 0.5862, 1.769, 0.4643, 1.788, 0.4651, 1.788, 0.5854, 1.842, -0.6794, 1.842, -0.789, 1.861, -0.7883, 1.861, -0.6801, 1.769, 0.7025, 1.769, 0.5862, 1.788, 0.5869, 1.788, 0.7017, 1.842, -0.5631, 1.842, -0.6794, 1.861, -0.6786, 1.861, -0.5638, 1.769, 0.8122, 1.769, 0.7025, 1.788, 0.7032, 1.788, 0.8114, 1.842, -0.4412, 1.842, -0.5631, 1.861, -0.5623, 1.861, -0.442, 1.769, 0.9141, 1.769, 0.8122, 1.788, 0.8128, 1.788, 0.9134, 1.842, -0.315, 1.842, -0.4412, 1.861, -0.4404, 1.861, -0.3158, 1.769, 1.007, 1.769, 0.9141, 1.788, 0.9147, 1.788, 1.007, 1.842, -0.1856, 1.842, -0.315, 1.861, -0.3141, 1.861, -0.1865, 1.915, -0.789, 1.915, -0.891, 1.934, -0.8903, 1.934, -0.7897, 1.842, -0.05438, 1.842, -0.1856, 1.861, -0.1848, 1.861, -0.05524, 1.915, -0.6794, 1.915, -0.789, 1.934, -0.7883, 1.934, -0.6801, 1.842, 0.07751, 1.842, -0.05438, 1.861, -0.05351, 1.861, 0.07664, 1.915, -0.5631, 1.915, -0.6794, 1.934, -0.6786, 1.934, -0.5638, 1.842, 0.2088, 1.842, 0.07751, 1.861, 0.07837, 1.861, 0.2079, 1.915, -0.4412, 1.915, -0.5631, 1.934, -0.5623, 1.934, -0.442, 1.842, 0.3381, 1.842, 0.2088, 1.861, 0.2096, 1.861, 0.3373, 1.915, 1.007, 1.915, 0.9141, 1.934, 0.9147, 1.934, 1.007, 1.915, -0.315, 1.915, -0.4412, 1.934, -0.4404, 1.934, -0.3158, 1.842, 0.4643, 1.842, 0.3381, 1.861, 0.339, 1.861, 0.4635, 1.988, -0.789, 1.988, -0.891, 2.007, -0.8903, 2.007, -0.7897, 1.915, -0.1856, 1.915, -0.315, 1.934, -0.3141, 1.934, -0.1865, 1.842, 0.5862, 1.842, 0.4643, 1.861, 0.4651, 1.861, 0.5854, 1.988, -0.6794, 1.988, -0.789, 2.007, -0.7883, 2.007, -0.6801, 1.915, -0.05438, 1.915, -0.1856, 1.934, -0.1848, 1.934, -0.05524, 1.842, 0.7025, 1.842, 0.5862, 1.861, 0.5869, 1.861, 0.7017, 1.988, -0.5631, 1.988, -0.6794, 2.007, -0.6786, 2.007, -0.5638, 1.915, 0.07751, 1.915, -0.05438, 1.934, -0.05351, 1.934, 0.07664, 1.842, 0.8122, 1.842, 0.7025, 1.861, 0.7032, 1.861, 0.8114, 1.988, -0.4412, 1.988, -0.5631, 2.007, -0.5623, 2.007, -0.442, 1.915, 0.2088, 1.915, 0.07751, 1.934, 0.07837, 1.934, 0.2079, 1.842, 0.9141, 1.842, 0.8122, 1.861, 0.8128, 1.861, 0.9134, 1.988, -0.315, 1.988, -0.4412, 2.007, -0.4404, 2.007, -0.3158, 1.915, 0.3381, 1.915, 0.2088, 1.934, 0.2096, 1.934, 0.3373, 1.842, 1.007, 1.842, 0.9141, 1.861, 0.9147, 1.861, 1.007])
me_circle_002.materials.append(mat_material_001)
me_circle_002.update()
me_circle_001 = bpy.data.meshes.new('Circle.001')
me_circle_001.from_pydata([(0.0, 9.539, 0.0), (-1.861, 9.356, 0.0), (-3.65, 8.813, 0.0), (-5.3, 7.932, 0.0), (-6.745, 6.745, 0.0), (-7.932, 5.3, 0.0), (-8.813, 3.65, 0.0), (-9.356, 1.861, 0.0), (-9.539, 0.0, 0.0), (-9.356, -1.861, 0.0), (-8.813, -3.65, 0.0), (-7.932, -5.3, 0.0), (-6.745, -6.745, 0.0), (-5.3, -7.932, 0.0), (-3.65, -8.813, 0.0), (-1.861, -9.356, 0.0), (0.0, -9.539, 0.0), (1.861, -9.356, 0.0), (3.65, -8.813, 0.0), (5.3, -7.932, 0.0), (6.745, -6.745, 0.0), (7.932, -5.3, 0.0), (8.813, -3.65, 0.0), (9.356, -1.861, 0.0), (9.539, 0.0, 0.0), (9.356, 1.861, 0.0), (8.813, 3.65, 0.0), (7.932, 5.3, 0.0), (6.745, 6.745, 0.0), (5.3, 7.932, 0.0), (3.65, 8.813, 0.0), (1.861, 9.356, 0.0), (-0.08071, 8.894, 0.0), (-2.002, 8.072, 0.0), (-3.828, 6.923, 0.0), (-5.49, 5.49, 0.0), (-6.923, 3.828, 0.0), (-8.072, 2.002, 0.0), (-8.894, 0.08071, 0.0), (1.767, 8.026, 0.0), (-0.1639, 6.909, 0.0), (-2.068, 5.507, 0.0), (-3.872, 3.872, 0.0), (-5.507, 2.068, 0.0), (-6.909, 0.1639, 0.0), (-8.026, -1.767, 0.0), (3.591, 6.805, 0.0), (1.757, 5.403, 0.0), (-0.1308, 3.781, 0.0), (-2.001, 2.001, 0.0), (-3.781, 0.1308, 0.0), (-5.403, -1.757, 0.0), (-6.805, -3.591, 0.0), (5.3, 5.3, 0.0), (3.65, 3.65, 0.0), (1.861, 1.861, 0.0), (1.421e-07, 1.421e-07, 0.0), (-1.861, -1.861, 0.0), (-3.65, -3.65, 0.0), (-5.3, -5.3, 0.0), (6.805, 3.591, 0.0), (5.403, 1.757, 0.0), (3.781, -0.1308, 0.0), (2.001, -2.001, 0.0), (0.1308, -3.781, 0.0), (-1.757, -5.403, 0.0), (-3.591, -6.805, 0.0), (8.026, 1.767, 0.0), (6.909, -0.1639, 0.0), (5.507, -2.068, 0.0), (3.872, -3.872, 0.0), (2.068, -5.507, 0.0), (0.1639, -6.909, 0.0), (-1.767, -8.026, 0.0), (8.894, -0.08071, 0.0), (8.072, -2.002, 0.0), (6.923, -3.828, 0.0), (5.49, -5.49, 0.0), (3.828, -6.923, 0.0), (2.002, -8.072, 0.0), (0.08071, -8.894, 0.0)], [], [(1, 32, 31, 0), (32, 39, 30, 31), (39, 46, 29, 30), (46, 53, 28, 29), (53, 60, 27, 28), (60, 67, 26, 27), (67, 74, 25, 26), (74, 23, 24, 25), (2, 33, 32, 1), (33, 40, 39, 32), (40, 47, 46, 39), (47, 54, 53, 46), (54, 61, 60, 53), (61, 68, 67, 60), (68, 75, 74, 67), (75, 22, 23, 74), (3, 34, 33, 2), (34, 41, 40, 33), (41, 48, 47, 40), (48, 55, 54, 47), (55, 62, 61, 54), (62, 69, 68, 61), (69, 76, 75, 68), (76, 21, 22, 75), (4, 35, 34, 3), (35, 42, 41, 34), (42, 49, 48, 41), (49, 56, 55, 48), (56, 63, 62, 55), (63, 70, 69, 62), (70, 77, 76, 69), (77, 20, 21, 76), (5, 36, 35, 4), (36, 43, 42, 35), (43, 50, 49, 42), (50, 57, 56, 49), (57, 64, 63, 56), (64, 71, 70, 63), (71, 78, 77, 70), (78, 19, 20, 77), (6, 37, 36, 5), (37, 44, 43, 36), (44, 51, 50, 43), (51, 58, 57, 50), (58, 65, 64, 57), (65, 72, 71, 64), (72, 79, 78, 71), (79, 18, 19, 78), (7, 38, 37, 6), (38, 45, 44, 37), (45, 52, 51, 44), (52, 59, 58, 51), (59, 66, 65, 58), (66, 73, 72, 65), (73, 80, 79, 72), (80, 17, 18, 79), (8, 9, 38, 7), (9, 10, 45, 38), (10, 11, 52, 45), (11, 12, 59, 52), (12, 13, 66, 59), (13, 14, 73, 66), (14, 15, 80, 73), (15, 16, 17, 80)])
_uv = me_circle_001.uv_layers.new(name='UVMap')
_uv.uv.foreach_set('vector', [-2.143, 1.913, -1.676, 2.253, -1.401, 2.816, -1.816, 2.401, -1.676, 2.253, -1.097, 2.528, -0.9126, 3.143, -1.401, 2.816, -1.097, 2.528, -0.4367, 2.728, -0.3698, 3.368, -0.9126, 3.143, -0.4367, 2.728, 0.2692, 2.843, 0.2063, 3.482, -0.3698, 3.368, 0.2692, 2.843, 0.984, 2.868, 0.7937, 3.482, 0.2063, 3.482, 0.984, 2.868, 1.67, 2.801, 1.37, 3.368, 0.7937, 3.482, 1.67, 2.801, 2.292, 2.644, 1.913, 3.143, 1.37, 3.368, 2.292, 2.644, 2.816, 2.401, 2.401, 2.816, 1.913, 3.143, -2.368, 1.37, -1.859, 1.623, -1.676, 2.253, -2.143, 1.913, -1.859, 1.623, -1.21, 1.837, -1.097, 2.528, -1.676, 2.253, -1.21, 1.837, -0.4618, 2.004, -0.4367, 2.728, -1.097, 2.528, -0.4618, 2.004, 0.341, 2.114, 0.2692, 2.843, -0.4367, 2.728, 0.341, 2.114, 1.15, 2.162, 0.984, 2.868, 0.2692, 2.843, 1.15, 2.162, 1.917, 2.145, 1.67, 2.801, 0.984, 2.868, 1.917, 2.145, 2.595, 2.061, 2.292, 2.644, 1.67, 2.801, 2.595, 2.061, 3.143, 1.913, 2.816, 2.401, 2.292, 2.644, -2.482, 0.7937, -1.944, 0.95, -1.859, 1.623, -2.368, 1.37, -1.944, 0.95, -1.249, 1.095, -1.21, 1.837, -1.859, 1.623, -1.249, 1.095, -0.4443, 1.222, -0.4618, 2.004, -1.21, 1.837, -0.4443, 1.222, 0.419, 1.323, 0.341, 2.114, -0.4618, 2.004, 0.419, 1.323, 1.285, 1.392, 1.15, 2.162, 0.341, 2.114, 1.285, 1.392, 2.1, 1.425, 1.917, 2.145, 1.15, 2.162, 2.1, 1.425, 2.809, 1.418, 2.595, 2.061, 1.917, 2.145, 2.809, 1.418, 3.368, 1.37, 3.143, 1.913, 2.595, 2.061, -2.482, 0.2063, -1.927, 0.261, -1.944, 0.95, -2.482, 0.7937, -1.927, 0.261, -1.212, 0.3314, -1.249, 1.095, -1.944, 0.95, -1.212, 0.3314, -0.3847, 0.4129, -0.4443, 1.222, -1.249, 1.095, -0.3847, 0.4129, 0.5, 0.5, 0.419, 1.323, -0.4443, 1.222, 0.5, 0.5, 1.385, 0.5871, 1.285, 1.392, 0.419, 1.323, 1.385, 0.5871, 2.212, 0.6686, 2.1, 1.425, 1.285, 1.392, 2.212, 0.6686, 2.927, 0.739, 2.809, 1.418, 2.1, 1.425, 2.927, 0.739, 3.482, 0.7937, 3.368, 1.37, 2.809, 1.418, -2.368, -0.3698, -1.809, -0.4182, -1.927, 0.261, -2.482, 0.2063, -1.809, -0.4182, -1.1, -0.425, -1.212, 0.3314, -1.927, 0.261, -1.1, -0.425, -0.2853, -0.3921, -0.3847, 0.4129, -1.212, 0.3314, -0.2853, -0.3921, 0.581, -0.3228, 0.5, 0.5, -0.3847, 0.4129, 0.581, -0.3228, 1.444, -0.2218, 1.385, 0.5871, 0.5, 0.5, 1.444, -0.2218, 2.249, -0.09522, 2.212, 0.6686, 1.385, 0.5871, 2.249, -0.09522, 2.944, 0.04997, 2.927, 0.739, 2.212, 0.6686, 2.944, 0.04997, 3.482, 0.2063, 3.482, 0.7937, 2.927, 0.739, -2.143, -0.9126, -1.595, -1.061, -1.809, -0.4182, -2.368, -0.3698, -1.595, -1.061, -0.9167, -1.145, -1.1, -0.425, -1.809, -0.4182, -0.9167, -1.145, -0.15, -1.162, -0.2853, -0.3921, -1.1, -0.425, -0.15, -1.162, 0.659, -1.114, 0.581, -0.3228, -0.2853, -0.3921, 0.659, -1.114, 1.462, -1.004, 1.444, -0.2218, 0.581, -0.3228, 1.462, -1.004, 2.21, -0.8371, 2.249, -0.09522, 1.444, -0.2218, 2.21, -0.8371, 2.859, -0.6226, 2.944, 0.04997, 2.249, -0.09522, 2.859, -0.6226, 3.368, -0.3698, 3.482, 0.2063, 2.944, 0.04997, -1.816, -1.401, -1.292, -1.644, -1.595, -1.061, -2.143, -0.9126, -1.292, -1.644, -0.6703, -1.801, -0.9167, -1.145, -1.595, -1.061, -0.6703, -1.801, 0.01595, -1.868, -0.15, -1.162, -0.9167, -1.145, 0.01595, -1.868, 0.7308, -1.843, 0.659, -1.114, -0.15, -1.162, 0.7308, -1.843, 1.437, -1.728, 1.462, -1.004, 0.659, -1.114, 1.437, -1.728, 2.097, -1.528, 2.21, -0.8371, 1.462, -1.004, 2.097, -1.528, 2.676, -1.253, 2.859, -0.6226, 2.21, -0.8371, 2.676, -1.253, 3.143, -0.9126, 3.368, -0.3698, 2.859, -0.6226, -1.401, -1.816, -0.9126, -2.143, -1.292, -1.644, -1.816, -1.401, -0.9126, -2.143, -0.3698, -2.368, -0.6703, -1.801, -1.292, -1.644, -0.3698, -2.368, 0.2063, -2.482, 0.01595, -1.868, -0.6703, -1.801, 0.2063, -2.482, 0.7937, -2.482, 0.7308, -1.843, 0.01595, -1.868, 0.7937, -2.482, 1.37, -2.368, 1.437, -1.728, 0.7308, -1.843, 1.37, -2.368, 1.913, -2.143, 2.097, -1.528, 1.437, -1.728, 1.913, -2.143, 2.401, -1.816, 2.676, -1.253, 2.097, -1.528, 2.401, -1.816, 2.816, -1.401, 3.143, -0.9126, 2.676, -1.253])
me_circle_001.materials.append(mat_material_001)
me_circle_001.update()
me_circle_003 = bpy.data.meshes.new('Circle.003')
me_circle_003.from_pydata([(3.281e-10, 2.202, -0.03275), (-0.4296, 2.16, -0.03275), (-0.8427, 2.034, -0.03275), (-1.223, 1.831, -0.03275), (-1.557, 1.557, -0.03275), (-1.831, 1.223, -0.03275), (-2.034, 0.8427, -0.03275), (-2.16, 0.4296, -0.03275), (-2.23, 0.01657, 0.0001733), (-2.187, -0.4185, 0.0001733), (-2.06, -0.8368, 0.0001733), (-1.854, -1.222, 0.0001733), (-1.577, -1.56, 0.0001733), (-1.239, -1.838, 0.0001733), (-0.8534, -2.044, 0.0001733), (-0.4351, -2.171, 0.0001733), (5.755e-10, -2.214, 0.0001733), (0.4351, -2.171, 0.0001733), (0.8534, -2.044, 0.0001733), (1.239, -1.838, 0.0001733), (1.577, -1.56, 0.0001733), (1.854, -1.222, 0.0001733), (2.06, -0.8368, 0.0001733), (2.187, -0.4185, 0.0001733), (2.23, 0.01657, 0.0001733), (2.16, 0.4296, -0.03275), (2.034, 0.8427, -0.03275), (1.831, 1.223, -0.03275), (1.557, 1.557, -0.03275), (1.223, 1.831, -0.03275), (0.8427, 2.034, -0.03275), (0.4296, 2.16, -0.03275), (2.582e-09, 2.257, -0.2636), (-0.4404, 2.214, -0.2636), (-0.8639, 2.086, -0.2636), (-1.254, 1.877, -0.2636), (-1.596, 1.596, -0.2636), (-1.877, 1.254, -0.2636), (-2.086, 0.8639, -0.2636), (-2.214, 0.4404, -0.2636), (-2.257, 1.076e-09, -0.2636), (-2.214, -0.4404, -0.2636), (-2.086, -0.8639, -0.2636), (-1.877, -1.254, -0.2636), (-1.596, -1.596, -0.2636), (-1.254, -1.877, -0.2636), (-0.8639, -2.086, -0.2636), (-0.4404, -2.214, -0.2636), (2.582e-09, -2.257, -0.2636), (0.4404, -2.214, -0.2636), (0.8639, -2.086, -0.2636), (1.254, -1.877, -0.2636), (1.596, -1.596, -0.2636), (1.877, -1.254, -0.2636), (2.086, -0.8639, -0.2636), (2.214, -0.4404, -0.2636), (2.257, 1.076e-09, -0.2636), (2.214, 0.4404, -0.2636), (2.086, 0.8639, -0.2636), (1.877, 1.254, -0.2636), (1.596, 1.596, -0.2636), (1.254, 1.877, -0.2636), (0.8639, 2.086, -0.2636), (0.4404, 2.214, -0.2636), (-7.702e-10, 2.159, 0.0247), (-0.4212, 2.118, 0.0247), (-0.8262, 1.995, 0.0247), (-1.199, 1.795, 0.0247), (-1.527, 1.527, 0.0247), (-1.795, 1.199, 0.0247), (-1.995, 0.8262, 0.0247), (-2.118, 0.4212, 0.0247), (-2.186, 0.01657, 0.05836), (-2.144, -0.41, 0.05836), (-2.02, -0.8202, 0.05836), (-1.818, -1.198, 0.05836), (-1.546, -1.53, 0.05836), (-1.215, -1.801, 0.05836), (-0.8367, -2.003, 0.05836), (-0.4266, -2.128, 0.05836), (-5.367e-10, -2.17, 0.05836), (0.4266, -2.128, 0.05836), (0.8367, -2.003, 0.05836), (1.215, -1.801, 0.05836), (1.546, -1.53, 0.05836), (1.818, -1.198, 0.05836), (2.02, -0.8202, 0.05836), (2.144, -0.41, 0.05836), (2.186, 0.01657, 0.05836), (2.118, 0.4212, 0.0247), (1.995, 0.8262, 0.0247), (1.795, 1.199, 0.0247), (1.527, 1.527, 0.0247), (1.199, 1.795, 0.0247), (0.8262, 1.995, 0.0247), (0.4212, 2.118, 0.0247), (3.697e-09, 2.173, -0.3538), (-0.424, 2.132, -0.3538), (-0.8317, 2.008, -0.3538), (-1.208, 1.807, -0.3538), (-1.537, 1.537, -0.3538), (-1.807, 1.208, -0.3538), (-2.008, 0.8317, -0.3538), (-2.132, 0.424, -0.3538), (-2.173, 4.819e-10, -0.3538), (-2.132, -0.424, -0.3538), (-2.008, -0.8317, -0.3538), (-1.807, -1.208, -0.3538), (-1.537, -1.537, -0.3538), (-1.208, -1.807, -0.3538), (-0.8317, -2.008, -0.3538), (-0.424, -2.132, -0.3538), (3.697e-09, -2.173, -0.3538), (0.424, -2.132, -0.3538), (0.8317, -2.008, -0.3538), (1.208, -1.807, -0.3538), (1.537, -1.537, -0.3538), (1.807, -1.208, -0.3538), (2.008, -0.8317, -0.3538), (2.132, -0.424, -0.3538), (2.173, 4.819e-10, -0.3538), (2.132, 0.424, -0.3538), (2.008, 0.8317, -0.3538), (1.807, 1.208, -0.3538), (1.537, 1.537, -0.3538), (1.208, 1.807, -0.3538), (0.8317, 2.008, -0.3538), (0.424, 2.132, -0.3538)], [], [(19, 18, 50, 51), (6, 5, 37, 38), (20, 19, 51, 52), (7, 6, 38, 39), (21, 20, 52, 53), (8, 7, 39, 40), (22, 21, 53, 54), (9, 8, 40, 41), (23, 22, 54, 55), (10, 9, 41, 42), (24, 23, 55, 56), (11, 10, 42, 43), (25, 24, 56, 57), (12, 11, 43, 44), (26, 25, 57, 58), (13, 12, 44, 45), (27, 26, 58, 59), (14, 13, 45, 46), (1, 0, 32, 33), (28, 27, 59, 60), (15, 14, 46, 47), (2, 1, 33, 34), (29, 28, 60, 61), (16, 15, 47, 48), (3, 2, 34, 35), (30, 29, 61, 62), (17, 16, 48, 49), (4, 3, 35, 36), (31, 30, 62, 63), (18, 17, 49, 50), (5, 4, 36, 37), (0, 31, 63, 32), (8, 9, 73, 72), (22, 23, 87, 86), (9, 10, 74, 73), (23, 24, 88, 87), (10, 11, 75, 74), (24, 25, 89, 88), (11, 12, 76, 75), (25, 26, 90, 89), (12, 13, 77, 76), (26, 27, 91, 90), (13, 14, 78, 77), (0, 1, 65, 64), (27, 28, 92, 91), (14, 15, 79, 78), (1, 2, 66, 65), (28, 29, 93, 92), (15, 16, 80, 79), (2, 3, 67, 66), (29, 30, 94, 93), (16, 17, 81, 80), (3, 4, 68, 67), (30, 31, 95, 94), (17, 18, 82, 81), (4, 5, 69, 68), (31, 0, 64, 95), (18, 19, 83, 82), (5, 6, 70, 69), (19, 20, 84, 83), (6, 7, 71, 70), (20, 21, 85, 84), (7, 8, 72, 71), (21, 22, 86, 85), (49, 48, 112, 113), (36, 35, 99, 100), (63, 62, 126, 127), (50, 49, 113, 114), (37, 36, 100, 101), (32, 63, 127, 96), (51, 50, 114, 115), (38, 37, 101, 102), (52, 51, 115, 116), (39, 38, 102, 103), (53, 52, 116, 117), (40, 39, 103, 104), (54, 53, 117, 118), (41, 40, 104, 105), (55, 54, 118, 119), (42, 41, 105, 106), (56, 55, 119, 120), (43, 42, 106, 107), (57, 56, 120, 121), (44, 43, 107, 108), (58, 57, 121, 122), (45, 44, 108, 109), (59, 58, 122, 123), (46, 45, 109, 110), (33, 32, 96, 97), (60, 59, 123, 124), (47, 46, 110, 111), (34, 33, 97, 98), (61, 60, 124, 125), (48, 47, 111, 112), (35, 34, 98, 99), (62, 61, 125, 126)])
me_circle_003.polygons.foreach_set('use_smooth', [True] * 96)
_uv = me_circle_003.uv_layers.new(name='UVMap')
_uv.uv.foreach_set('vector', [1.294, 0.4175, 1.1, 0.374, 1.119, 0.2092, 1.315, 0.2532, 0.09308, 0.5922, -0.1705, 0.6119, -0.1842, 0.4647, 0.08604, 0.4446, -0.4088, 0.08367, -0.6345, 0.1272, -0.6667, -0.03506, -0.4383, -0.0791, 0.3621, 0.5856, 0.09306, 0.5922, 0.08604, 0.4446, 0.3619, 0.4378, -0.1596, 0.05172, -0.4107, 0.08405, -0.4383, -0.0791, -0.1842, -0.1118, 0.6177, 0.6079, 0.3621, 0.5856, 0.3619, 0.4378, 0.6327, 0.4446, 0.1049, 0.03213, -0.162, 0.05204, -0.1842, -0.1118, 0.08604, -0.132, 0.8666, 0.6276, 0.6142, 0.6077, 0.6327, 0.4446, 0.8882, 0.4647, 0.3741, 0.02562, 0.1016, 0.03234, 0.08604, -0.132, 0.3619, -0.1388, 1.092, 0.6596, 0.8641, 0.6273, 0.8882, 0.4647, 1.119, 0.4975, 0.6378, 0.03239, 0.3702, 0.02566, 0.3619, -0.1388, 0.6327, -0.132, 1.284, 0.7027, 1.09, 0.6592, 1.119, 0.4975, 1.315, 0.5415, 0.8756, 0.03532, 0.6331, 0.03213, 0.6327, -0.132, 0.8882, -0.1118, -0.4209, 0.374, -0.6466, 0.4175, -0.6667, 0.2532, -0.4383, 0.2092, 1.1, 0.06724, 0.8756, 0.03532, 0.8882, -0.1118, 1.119, -0.0791, -0.1729, 0.342, -0.424, 0.3744, -0.4383, 0.2092, -0.1842, 0.1765, 1.292, 0.1102, 1.1, 0.06724, 1.119, -0.0791, 1.315, -0.03506, 0.09126, 0.3224, -0.1757, 0.3423, -0.1842, 0.1765, 0.08604, 0.1563, 0.8858, 1.088, 0.6359, 1.096, 0.6263, 0.9483, 0.8824, 0.9407, 1.078, 0.7675, 1.304, 0.7471, 1.315, 0.8942, 1.083, 0.9151, 0.3613, 0.3157, 0.08881, 0.3224, 0.08604, 0.1563, 0.3619, 0.1495, 1.113, 1.096, 0.8858, 1.088, 0.8824, 0.9407, 1.115, 0.9483, 0.8281, 0.7744, 1.078, 0.7675, 1.083, 0.9151, 0.8269, 0.9222, 0.6267, 0.3224, 0.3591, 0.3157, 0.3619, 0.1495, 0.6327, 0.1563, 1.308, 1.118, 1.113, 1.096, 1.115, 0.9483, 1.315, 0.9708, 0.5639, 0.7675, 0.8281, 0.7744, 0.8269, 0.9222, 0.5561, 0.9151, 0.8769, 0.3422, 0.6245, 0.3223, 0.6327, 0.1563, 0.8882, 0.1765, -0.4184, 0.6438, -0.6412, 0.6868, -0.6667, 0.5415, -0.4383, 0.4975, 0.2955, 0.7471, 0.5639, 0.7675, 0.5561, 0.9151, 0.2809, 0.8942, 1.102, 0.3744, 0.8747, 0.342, 0.8882, 0.1765, 1.119, 0.2092, -0.1705, 0.6119, -0.4185, 0.6438, -0.4383, 0.4975, -0.1842, 0.4647, 0.6359, 1.096, 0.3725, 1.118, 0.3562, 0.9708, 0.6263, 0.9483, 0.6149, 0.5965, 0.8673, 0.6164, 0.8626, 0.6514, 0.6151, 0.6319, 0.1014, 0.02158, 0.3739, 0.01486, 0.3721, 0.05017, 0.1049, 0.05676, 0.8652, 0.6166, 1.093, 0.6489, 1.087, 0.6836, 0.8638, 0.6519, 0.3704, 0.01443, 0.638, 0.02116, 0.6347, 0.05633, 0.3723, 0.04974, 1.092, 0.649, 1.285, 0.6925, 1.279, 0.7268, 1.088, 0.6842, 0.6334, 0.02048, 0.8756, 0.03532, 0.8709, 0.06984, 0.6335, 0.05584, -0.6481, 0.4077, -0.4224, 0.3642, -0.4192, 0.3994, -0.6405, 0.4421, 0.8756, 0.03532, 1.1, 0.06724, 1.094, 0.1015, 0.8741, 0.07019, -0.4251, 0.3649, -0.174, 0.3326, -0.1724, 0.3679, -0.4186, 0.3996, 1.1, 0.06724, 1.292, 0.1102, 1.285, 0.1441, 1.097, 0.102, -0.1763, 0.333, 0.09061, 0.3131, 0.09047, 0.3485, -0.1712, 0.368, 0.6359, 1.096, 0.8858, 1.088, 0.8849, 1.123, 0.6398, 1.13, 1.304, 0.7471, 1.078, 0.7675, 1.078, 0.7326, 1.3, 0.7126, 0.08858, 0.3134, 0.3611, 0.3067, 0.3593, 0.342, 0.09211, 0.3486, 0.8858, 1.088, 1.113, 1.096, 1.11, 1.13, 0.8881, 1.123, 1.078, 0.7675, 0.8281, 0.7744, 0.8301, 0.7396, 1.075, 0.7328, 0.3593, 0.3068, 0.6268, 0.3135, 0.6235, 0.3486, 0.3611, 0.3421, 1.113, 1.096, 1.308, 1.118, 1.304, 1.152, 1.113, 1.131, 0.8281, 0.7744, 0.5639, 0.7675, 0.5675, 0.7328, 0.8266, 0.7396, 0.6251, 0.3134, 0.8775, 0.3333, 0.8727, 0.3683, 0.6253, 0.3487, -0.6412, 0.6868, -0.4184, 0.6438, -0.4153, 0.6786, -0.6337, 0.7207, 0.5639, 0.7675, 0.2955, 0.7471, 0.3008, 0.7126, 0.5639, 0.7326, 0.8757, 0.333, 1.103, 0.3654, 1.097, 0.4, 0.8742, 0.3683, -0.4185, 0.6438, -0.1705, 0.6119, -0.169, 0.6468, -0.4121, 0.6781, 0.3725, 1.118, 0.6359, 1.096, 0.6364, 1.131, 0.3781, 1.152, 1.101, 0.3649, 1.295, 0.4084, 1.288, 0.4427, 1.098, 0.4001, -0.1705, 0.6119, 0.09308, 0.5922, 0.09294, 0.6271, -0.1655, 0.6464, -0.6359, 0.1178, -0.4103, 0.07426, -0.4071, 0.1095, -0.6283, 0.1521, 0.09306, 0.5922, 0.3621, 0.5856, 0.3604, 0.6204, 0.09655, 0.627, -0.4118, 0.07423, -0.1607, 0.0419, -0.1591, 0.07722, -0.4053, 0.1089, 0.3621, 0.5856, 0.6185, 0.5963, 0.6152, 0.6315, 0.364, 0.6204, -0.1628, 0.04176, 0.1042, 0.02185, 0.104, 0.0572, -0.1577, 0.07672, 0.8882, 0.1765, 0.6327, 0.1563, 0.641, 0.1022, 0.887, 0.1216, -0.4383, 0.4975, -0.6667, 0.5415, -0.6709, 0.4868, -0.451, 0.4443, 0.2809, 0.8942, 0.5561, 0.9151, 0.5468, 0.9692, 0.2819, 0.9491, 1.119, 0.2092, 0.8882, 0.1765, 0.8982, 0.1228, 1.12, 0.1543, -0.1842, 0.4647, -0.4383, 0.4975, -0.4398, 0.4426, -0.1951, 0.4111, 0.6263, 0.9483, 0.3562, 0.9708, 0.3565, 0.916, 0.6165, 0.8942, 1.315, 0.2532, 1.119, 0.2092, 1.13, 0.1561, 1.319, 0.1985, 0.08604, 0.4446, -0.1842, 0.4647, -0.183, 0.4098, 0.07719, 0.3904, -0.4383, -0.0791, -0.6667, -0.03506, -0.6709, -0.08981, -0.451, -0.1322, 0.3619, 0.4378, 0.08604, 0.4446, 0.08982, 0.3898, 0.3554, 0.3833, -0.1842, -0.1118, -0.4383, -0.0791, -0.4398, -0.134, -0.1951, -0.1655, 0.6327, 0.4446, 0.3619, 0.4378, 0.368, 0.3833, 0.6288, 0.3898, 0.08604, -0.132, -0.1842, -0.1118, -0.183, -0.1667, 0.07719, -0.1861, 0.8882, 0.4647, 0.6327, 0.4446, 0.641, 0.3904, 0.887, 0.4098, 0.3619, -0.1388, 0.08604, -0.132, 0.08982, -0.1868, 0.3554, -0.1933, 1.119, 0.4975, 0.8882, 0.4647, 0.8982, 0.4111, 1.12, 0.4426, 0.6327, -0.132, 0.3619, -0.1388, 0.368, -0.1933, 0.6288, -0.1868, 1.315, 0.5415, 1.119, 0.4975, 1.13, 0.4443, 1.319, 0.4868, 0.8882, -0.1118, 0.6327, -0.132, 0.641, -0.1861, 0.887, -0.1667, -0.4383, 0.2092, -0.6667, 0.2532, -0.6709, 0.1985, -0.451, 0.1561, 1.119, -0.0791, 0.8882, -0.1118, 0.8982, -0.1655, 1.12, -0.134, -0.1842, 0.1765, -0.4383, 0.2092, -0.4398, 0.1543, -0.1951, 0.1228, 1.315, -0.03506, 1.119, -0.0791, 1.13, -0.1322, 1.319, -0.08981, 0.08604, 0.1563, -0.1842, 0.1765, -0.183, 0.1216, 0.07719, 0.1022, 0.8824, 0.9407, 0.6263, 0.9483, 0.6286, 0.8936, 0.8753, 0.8862, 1.083, 0.9151, 1.315, 0.8942, 1.313, 0.9491, 1.09, 0.9692, 0.3619, 0.1495, 0.08604, 0.1563, 0.08982, 0.1015, 0.3554, 0.09498, 1.115, 0.9483, 0.8824, 0.9407, 0.8866, 0.8862, 1.11, 0.8936, 0.8269, 0.9222, 1.083, 0.9151, 1.079, 0.9699, 0.8324, 0.9767, 0.6327, 0.1563, 0.3619, 0.1495, 0.368, 0.09498, 0.6288, 0.1015, 1.315, 0.9708, 1.115, 0.9483, 1.12, 0.8942, 1.313, 0.916, 0.5561, 0.9151, 0.8269, 0.9222, 0.8202, 0.9767, 0.5594, 0.9699])
me_circle_003.materials.append(mat_material)
me_circle_003.update()

# ---- objects
ob_camera = bpy.data.objects.new('Camera', cam_camera)
ob_point_063 = bpy.data.objects.new('Point.063', light_point_032)
ob_standtop = bpy.data.objects.new('StandTop', me_circle)
ob_floor_001 = bpy.data.objects.new('Floor.001', me_circle_002)
ob_floor = bpy.data.objects.new('Floor', me_circle_001)
ob_woodring = bpy.data.objects.new('WoodRing', me_circle_003)

# ---- transforms, parenting, visibility, modifiers, constraints
ob_camera.location = (2.496, -20.45, 3.436)
ob_camera.rotation_euler = (1.368, -2.601e-06, 0.1447)
ob_camera.lock_rotations_4d = False
ob_camera.empty_display_type = 'ARROWS'
ob_camera.color = (0.0, 0.0, 0.0, 0.0)
ob_camera.display_type = 'WIRE'
ob_camera.lineart.crease_threshold = 0.0
ob_point_063.location = (1.936, 0.0, 3.685)
ob_point_063.rotation_euler = (0.0, -0.0, -0.7854)
ob_standtop.location = (1.211e-08, 1.49e-08, -0.302)
_m = ob_standtop.modifiers.new('Bevel', 'BEVEL')
_m.segments = 4
ob_floor_001.location = (1.211e-08, 1.49e-08, -0.3695)
ob_floor_001.rotation_euler = (-0.0, 3.142, -0.0)
ob_floor_001.hide_render = True
_m = ob_floor_001.modifiers.new('Bevel', 'BEVEL')
_m.segments = 4
ob_floor.location = (1.211e-08, 1.49e-08, -0.7005)
ob_woodring.location = (1.211e-08, 1.49e-08, -0.4069)
_m = ob_woodring.modifiers.new('Subdivision', 'SUBSURF')
_m.levels = 2

# ---- collection membership
col_scene.objects.link(ob_camera)
col_scene.objects.link(ob_point_063)
col_objects.objects.link(ob_standtop)
col_objects.objects.link(ob_floor_001)
col_objects.objects.link(ob_floor)
col_objects.objects.link(ob_woodring)

# ---- scene / render settings (as saved in the file)
scene.camera = ob_camera
scene.frame_start = 1; scene.frame_end = 250; scene.frame_set(1)
scene.render.engine = 'CYCLES'
scene.render.image_settings.file_format = 'JPEG'
scene.render.image_settings.color_mode = 'RGB'
scene.render.resolution_x = 1512
scene.render.resolution_y = 750
scene.render.resolution_percentage = 190
scene.render.film_transparent = True
scene.render.bake_bias = 0.0
scene.render.bake_samples = 0
scene.cycles.samples = 10
scene.view_settings.look = 'Medium Contrast'
scene.view_settings.view_transform = 'Filmic'
bpy.context.view_layer.update()
